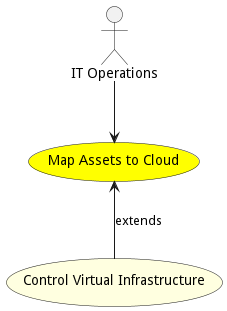

The diagram above was rendered by PlantUML. Its source (embedded in the PNG):
@startuml


usecase "Map Assets to Cloud" as MapAssetstoCloud #yellow

Actor "IT Operations" as ITOperations

ITOperations --> MapAssetstoCloud





usecase "Control Virtual Infrastructure" as ControlVirtualInfrastructure #lightyellow

MapAssetstoCloud <-- ControlVirtualInfrastructure : extends







@enduml